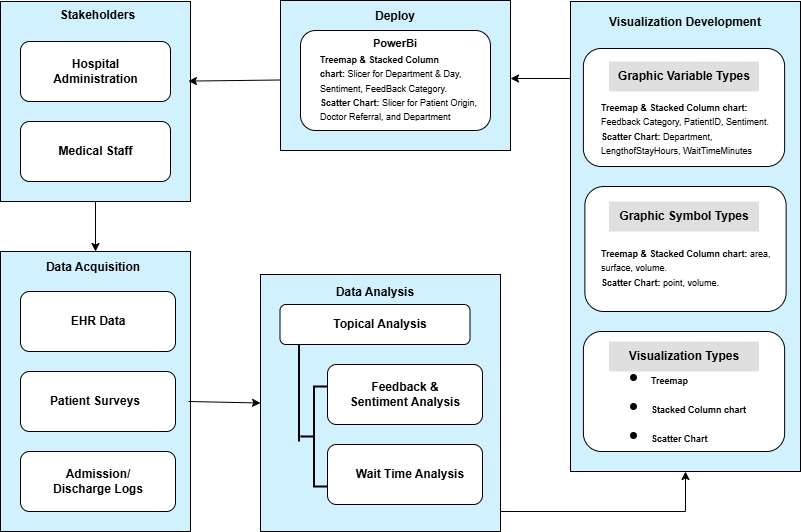

The diagram above was exported from draw.io. Its source (the exported page's mxGraphModel, read from the mxfile embedded in the PNG):
<mxGraphModel dx="1290" dy="522" grid="1" gridSize="10" guides="1" tooltips="1" connect="1" arrows="1" fold="1" page="1" pageScale="1" pageWidth="850" pageHeight="1100" math="0" shadow="0">
  <root>
    <mxCell id="0" />
    <mxCell id="1" parent="0" />
    <mxCell id="2UNtwQJ74j8_xFzt2yh5-33" value="" style="rounded=0;whiteSpace=wrap;html=1;fillColor=light-dark(#D1F1FF,var(--ge-dark-color, #121212));" vertex="1" parent="1">
      <mxGeometry x="30" y="350" width="190" height="280" as="geometry" />
    </mxCell>
    <mxCell id="2UNtwQJ74j8_xFzt2yh5-2" value="" style="rounded=0;whiteSpace=wrap;html=1;fillColor=light-dark(#D1F1FF,var(--ge-dark-color, #121212));" vertex="1" parent="1">
      <mxGeometry x="30" y="100" width="190" height="200" as="geometry" />
    </mxCell>
    <mxCell id="2UNtwQJ74j8_xFzt2yh5-1" value="" style="rounded=1;whiteSpace=wrap;html=1;" vertex="1" parent="1">
      <mxGeometry x="50" y="140" width="150" height="60" as="geometry" />
    </mxCell>
    <mxCell id="2UNtwQJ74j8_xFzt2yh5-3" value="" style="rounded=1;whiteSpace=wrap;html=1;" vertex="1" parent="1">
      <mxGeometry x="50" y="220" width="150" height="60" as="geometry" />
    </mxCell>
    <mxCell id="2UNtwQJ74j8_xFzt2yh5-4" value="&lt;b&gt;Stakeholders&lt;/b&gt;" style="text;html=1;align=center;verticalAlign=middle;whiteSpace=wrap;rounded=0;" vertex="1" parent="1">
      <mxGeometry x="65" y="110" width="125" height="8" as="geometry" />
    </mxCell>
    <mxCell id="2UNtwQJ74j8_xFzt2yh5-5" value="&lt;b&gt;Hospital Administration&lt;/b&gt;" style="text;html=1;align=center;verticalAlign=middle;whiteSpace=wrap;rounded=0;" vertex="1" parent="1">
      <mxGeometry x="62.5" y="155" width="125" height="30" as="geometry" />
    </mxCell>
    <mxCell id="2UNtwQJ74j8_xFzt2yh5-6" value="&lt;b&gt;Medical Staff&lt;/b&gt;" style="text;html=1;align=center;verticalAlign=middle;whiteSpace=wrap;rounded=0;" vertex="1" parent="1">
      <mxGeometry x="62.5" y="235" width="125" height="30" as="geometry" />
    </mxCell>
    <mxCell id="2UNtwQJ74j8_xFzt2yh5-15" value="" style="rounded=0;whiteSpace=wrap;html=1;fillColor=light-dark(#D1F1FF,#000000);" vertex="1" parent="1">
      <mxGeometry x="310" y="99" width="230" height="150" as="geometry" />
    </mxCell>
    <mxCell id="2UNtwQJ74j8_xFzt2yh5-16" value="" style="rounded=1;whiteSpace=wrap;html=1;" vertex="1" parent="1">
      <mxGeometry x="50" y="390" width="155" height="60" as="geometry" />
    </mxCell>
    <mxCell id="2UNtwQJ74j8_xFzt2yh5-17" value="" style="rounded=1;whiteSpace=wrap;html=1;" vertex="1" parent="1">
      <mxGeometry x="50" y="470" width="155" height="60" as="geometry" />
    </mxCell>
    <mxCell id="2UNtwQJ74j8_xFzt2yh5-18" value="&lt;b&gt;Data Acquisition&lt;/b&gt;" style="text;html=1;align=center;verticalAlign=middle;whiteSpace=wrap;rounded=0;" vertex="1" parent="1">
      <mxGeometry x="57.5" y="362" width="130" height="8" as="geometry" />
    </mxCell>
    <mxCell id="2UNtwQJ74j8_xFzt2yh5-19" value="&lt;b&gt;EHR Data&lt;/b&gt;" style="text;html=1;align=center;verticalAlign=middle;whiteSpace=wrap;rounded=0;" vertex="1" parent="1">
      <mxGeometry x="62.5" y="405" width="130" height="30" as="geometry" />
    </mxCell>
    <mxCell id="2UNtwQJ74j8_xFzt2yh5-20" value="&lt;b&gt;Patient Surveys&lt;/b&gt;" style="text;html=1;align=center;verticalAlign=middle;whiteSpace=wrap;rounded=0;" vertex="1" parent="1">
      <mxGeometry x="60" y="485" width="130" height="30" as="geometry" />
    </mxCell>
    <mxCell id="2UNtwQJ74j8_xFzt2yh5-21" value="" style="rounded=1;whiteSpace=wrap;html=1;" vertex="1" parent="1">
      <mxGeometry x="50" y="550" width="155" height="60" as="geometry" />
    </mxCell>
    <mxCell id="2UNtwQJ74j8_xFzt2yh5-22" value="&lt;b&gt;Admission/&lt;/b&gt;&lt;div&gt;&lt;b&gt;Discharge Logs&lt;/b&gt;&lt;/div&gt;" style="text;html=1;align=center;verticalAlign=middle;whiteSpace=wrap;rounded=0;" vertex="1" parent="1">
      <mxGeometry x="62.5" y="565" width="130" height="30" as="geometry" />
    </mxCell>
    <mxCell id="2UNtwQJ74j8_xFzt2yh5-31" value="" style="rounded=0;whiteSpace=wrap;html=1;fillColor=light-dark(#D1F1FF,#000000);" vertex="1" parent="1">
      <mxGeometry x="600" y="100" width="230" height="470" as="geometry" />
    </mxCell>
    <mxCell id="2UNtwQJ74j8_xFzt2yh5-32" value="&lt;b&gt;Visualization Development&lt;/b&gt;" style="text;html=1;align=center;verticalAlign=middle;whiteSpace=wrap;rounded=0;" vertex="1" parent="1">
      <mxGeometry x="629.25" y="112" width="172" height="18" as="geometry" />
    </mxCell>
    <mxCell id="2UNtwQJ74j8_xFzt2yh5-49" value="" style="edgeStyle=orthogonalEdgeStyle;rounded=0;orthogonalLoop=1;jettySize=auto;html=1;" edge="1" parent="1" source="2UNtwQJ74j8_xFzt2yh5-34" target="2UNtwQJ74j8_xFzt2yh5-31">
      <mxGeometry relative="1" as="geometry">
        <Array as="points">
          <mxPoint x="715" y="610" />
        </Array>
      </mxGeometry>
    </mxCell>
    <mxCell id="2UNtwQJ74j8_xFzt2yh5-34" value="" style="rounded=0;whiteSpace=wrap;html=1;fillColor=light-dark(#D1F1FF,#000000);" vertex="1" parent="1">
      <mxGeometry x="290" y="373" width="240" height="257" as="geometry" />
    </mxCell>
    <mxCell id="2UNtwQJ74j8_xFzt2yh5-35" value="" style="rounded=1;whiteSpace=wrap;html=1;" vertex="1" parent="1">
      <mxGeometry x="309.5" y="403" width="190" height="40" as="geometry" />
    </mxCell>
    <mxCell id="2UNtwQJ74j8_xFzt2yh5-36" value="" style="rounded=1;whiteSpace=wrap;html=1;" vertex="1" parent="1">
      <mxGeometry x="357" y="463" width="155" height="60" as="geometry" />
    </mxCell>
    <mxCell id="2UNtwQJ74j8_xFzt2yh5-37" value="" style="rounded=1;whiteSpace=wrap;html=1;" vertex="1" parent="1">
      <mxGeometry x="357" y="543" width="155" height="60" as="geometry" />
    </mxCell>
    <mxCell id="2UNtwQJ74j8_xFzt2yh5-38" value="&lt;b&gt;Data Analysis&lt;/b&gt;" style="text;html=1;align=center;verticalAlign=middle;whiteSpace=wrap;rounded=0;" vertex="1" parent="1">
      <mxGeometry x="339.5" y="387" width="130" height="8" as="geometry" />
    </mxCell>
    <mxCell id="2UNtwQJ74j8_xFzt2yh5-39" value="&lt;b&gt;Topical Analysis&lt;/b&gt;" style="text;html=1;align=center;verticalAlign=middle;whiteSpace=wrap;rounded=0;" vertex="1" parent="1">
      <mxGeometry x="351.25" y="408" width="117.5" height="30" as="geometry" />
    </mxCell>
    <mxCell id="2UNtwQJ74j8_xFzt2yh5-40" value="&lt;b&gt;Feedback &amp;amp; Sentiment Analysis&lt;/b&gt;" style="text;html=1;align=center;verticalAlign=middle;whiteSpace=wrap;rounded=0;" vertex="1" parent="1">
      <mxGeometry x="369.5" y="478" width="130" height="30" as="geometry" />
    </mxCell>
    <mxCell id="2UNtwQJ74j8_xFzt2yh5-41" value="&lt;b&gt;Wait Time Analysis&lt;/b&gt;" style="text;html=1;align=center;verticalAlign=middle;whiteSpace=wrap;rounded=0;" vertex="1" parent="1">
      <mxGeometry x="374.99" y="558" width="130" height="30" as="geometry" />
    </mxCell>
    <mxCell id="2UNtwQJ74j8_xFzt2yh5-47" value="" style="endArrow=classic;html=1;rounded=0;exitX=0.5;exitY=1;exitDx=0;exitDy=0;entryX=0.5;entryY=0;entryDx=0;entryDy=0;" edge="1" parent="1" source="2UNtwQJ74j8_xFzt2yh5-2" target="2UNtwQJ74j8_xFzt2yh5-33">
      <mxGeometry width="50" height="50" relative="1" as="geometry">
        <mxPoint x="140" y="370" as="sourcePoint" />
        <mxPoint x="190" y="320" as="targetPoint" />
      </mxGeometry>
    </mxCell>
    <mxCell id="2UNtwQJ74j8_xFzt2yh5-48" value="" style="endArrow=classic;html=1;rounded=0;entryX=0;entryY=0.5;entryDx=0;entryDy=0;" edge="1" parent="1" target="2UNtwQJ74j8_xFzt2yh5-34">
      <mxGeometry width="50" height="50" relative="1" as="geometry">
        <mxPoint x="218" y="500" as="sourcePoint" />
        <mxPoint x="190" y="480" as="targetPoint" />
      </mxGeometry>
    </mxCell>
    <mxCell id="2UNtwQJ74j8_xFzt2yh5-50" value="" style="rounded=1;whiteSpace=wrap;html=1;" vertex="1" parent="1">
      <mxGeometry x="612.88" y="147" width="201.25" height="118" as="geometry" />
    </mxCell>
    <mxCell id="2UNtwQJ74j8_xFzt2yh5-52" value="&lt;h1 style=&quot;text-align: justify; margin-top: 0px;&quot;&gt;&lt;br&gt;&lt;/h1&gt;&lt;b style=&quot;background-color: transparent; color: light-dark(rgb(0, 0, 0), rgb(255, 255, 255)); font-size: 9px;&quot;&gt;Treemap &amp;amp; Stacked Column chart:&lt;/b&gt;&lt;span style=&quot;background-color: transparent; color: light-dark(rgb(0, 0, 0), rgb(255, 255, 255)); font-size: 9px;&quot;&gt; Feedback Category, PatientID, Sentiment.&lt;br&gt;&lt;/span&gt;&lt;b style=&quot;background-color: transparent; color: light-dark(rgb(0, 0, 0), rgb(255, 255, 255)); font-size: 9px;&quot;&gt;&lt;b style=&quot;background-color: transparent; color: light-dark(rgb(0, 0, 0), rgb(255, 255, 255));&quot;&gt;Scatter Chart:&lt;/b&gt;&lt;span style=&quot;background-color: transparent; color: light-dark(rgb(0, 0, 0), rgb(255, 255, 255)); font-weight: normal;&quot;&gt; Department, LengthofStayHours, WaitTimeMinutes&lt;/span&gt;&lt;/b&gt;&lt;p&gt;&lt;/p&gt;" style="text;html=1;whiteSpace=wrap;overflow=hidden;rounded=0;" vertex="1" parent="1">
      <mxGeometry x="628.75" y="147" width="172.5" height="118" as="geometry" />
    </mxCell>
    <mxCell id="2UNtwQJ74j8_xFzt2yh5-53" value="&lt;b&gt;Graphic Variable Types&lt;/b&gt;" style="text;html=1;align=center;verticalAlign=middle;whiteSpace=wrap;rounded=17;fillColor=#DFDFDF;" vertex="1" parent="1">
      <mxGeometry x="638.51" y="160" width="150" height="30" as="geometry" />
    </mxCell>
    <mxCell id="2UNtwQJ74j8_xFzt2yh5-60" value="" style="rounded=1;whiteSpace=wrap;html=1;" vertex="1" parent="1">
      <mxGeometry x="614.37" y="285" width="201.25" height="125" as="geometry" />
    </mxCell>
    <mxCell id="2UNtwQJ74j8_xFzt2yh5-61" value="&lt;h1 style=&quot;text-align: justify; margin-top: 0px;&quot;&gt;&lt;br&gt;&lt;/h1&gt;&lt;b style=&quot;background-color: transparent; color: light-dark(rgb(0, 0, 0), rgb(255, 255, 255)); font-size: 9px;&quot;&gt;Treemap &amp;amp; Stacked Column chart:&lt;/b&gt;&lt;span style=&quot;background-color: transparent; color: light-dark(rgb(0, 0, 0), rgb(255, 255, 255)); font-size: 9px;&quot;&gt;&amp;nbsp;area, surface, volume.&lt;br&gt;&lt;/span&gt;&lt;b style=&quot;background-color: transparent; color: light-dark(rgb(0, 0, 0), rgb(255, 255, 255)); font-size: 9px;&quot;&gt;&lt;b style=&quot;background-color: transparent; color: light-dark(rgb(0, 0, 0), rgb(255, 255, 255));&quot;&gt;Scatter Chart:&lt;/b&gt;&lt;span style=&quot;background-color: transparent; color: light-dark(rgb(0, 0, 0), rgb(255, 255, 255)); font-weight: normal;&quot;&gt;&amp;nbsp;point, volume.&lt;/span&gt;&lt;/b&gt;&lt;p&gt;&lt;/p&gt;" style="text;html=1;whiteSpace=wrap;overflow=hidden;rounded=0;" vertex="1" parent="1">
      <mxGeometry x="628.75" y="292.5" width="172.5" height="107.5" as="geometry" />
    </mxCell>
    <mxCell id="2UNtwQJ74j8_xFzt2yh5-62" value="&lt;b&gt;Graphic Symbol Types&lt;/b&gt;" style="text;html=1;align=center;verticalAlign=middle;whiteSpace=wrap;rounded=17;fillColor=#DFDFDF;" vertex="1" parent="1">
      <mxGeometry x="638.51" y="300" width="150" height="30" as="geometry" />
    </mxCell>
    <mxCell id="2UNtwQJ74j8_xFzt2yh5-63" value="" style="rounded=1;whiteSpace=wrap;html=1;" vertex="1" parent="1">
      <mxGeometry x="612.89" y="430" width="201.25" height="120" as="geometry" />
    </mxCell>
    <mxCell id="2UNtwQJ74j8_xFzt2yh5-64" value="&lt;b&gt;Visualization Types&lt;/b&gt;" style="text;html=1;align=center;verticalAlign=middle;whiteSpace=wrap;rounded=17;fillColor=#DFDFDF;" vertex="1" parent="1">
      <mxGeometry x="638.51" y="440" width="150" height="30" as="geometry" />
    </mxCell>
    <mxCell id="2UNtwQJ74j8_xFzt2yh5-65" value="&lt;h1 style=&quot;text-align: justify; margin-top: 0px;&quot;&gt;&lt;ul&gt;&lt;li&gt;&lt;b style=&quot;background-color: transparent; color: light-dark(rgb(0, 0, 0), rgb(255, 255, 255)); text-align: left; font-size: 9px;&quot;&gt;Treemap&amp;nbsp;&lt;/b&gt;&lt;/li&gt;&lt;li&gt;&lt;b style=&quot;background-color: transparent; color: light-dark(rgb(0, 0, 0), rgb(255, 255, 255)); text-align: left; font-size: 9px;&quot;&gt;Stacked Column chart&lt;/b&gt;&lt;/li&gt;&lt;li&gt;&lt;b style=&quot;background-color: transparent; color: light-dark(rgb(0, 0, 0), rgb(255, 255, 255)); text-align: left; font-size: 9px;&quot;&gt;&lt;b style=&quot;background-color: transparent; color: light-dark(rgb(0, 0, 0), rgb(255, 255, 255));&quot;&gt;Scatter Chart&lt;/b&gt;&lt;/b&gt;&lt;/li&gt;&lt;/ul&gt;&lt;/h1&gt;&lt;p&gt;&lt;/p&gt;" style="text;html=1;whiteSpace=wrap;overflow=hidden;rounded=0;" vertex="1" parent="1">
      <mxGeometry x="638.51" y="430" width="151.49" height="115" as="geometry" />
    </mxCell>
    <mxCell id="2UNtwQJ74j8_xFzt2yh5-66" value="&lt;b&gt;Deploy&lt;/b&gt;" style="text;html=1;align=center;verticalAlign=middle;whiteSpace=wrap;rounded=0;" vertex="1" parent="1">
      <mxGeometry x="339.25" y="106" width="172" height="18" as="geometry" />
    </mxCell>
    <mxCell id="2UNtwQJ74j8_xFzt2yh5-67" value="" style="rounded=1;whiteSpace=wrap;html=1;" vertex="1" parent="1">
      <mxGeometry x="330" y="129" width="190" height="100" as="geometry" />
    </mxCell>
    <mxCell id="2UNtwQJ74j8_xFzt2yh5-68" value="&lt;font style=&quot;font-size: 11px;&quot;&gt;&lt;b style=&quot;&quot;&gt;PowerBi&lt;/b&gt;&lt;/font&gt;" style="text;html=1;align=center;verticalAlign=middle;whiteSpace=wrap;rounded=0;" vertex="1" parent="1">
      <mxGeometry x="344.99" y="130" width="160" height="24" as="geometry" />
    </mxCell>
    <mxCell id="2UNtwQJ74j8_xFzt2yh5-69" value="&lt;h1 style=&quot;text-align: justify; margin-top: 0px;&quot;&gt;&lt;br&gt;&lt;/h1&gt;&lt;b style=&quot;background-color: transparent; color: light-dark(rgb(0, 0, 0), rgb(255, 255, 255)); font-size: 9px;&quot;&gt;Treemap &amp;amp; Stacked Column chart:&lt;/b&gt;&lt;span style=&quot;background-color: transparent; color: light-dark(rgb(0, 0, 0), rgb(255, 255, 255)); font-size: 9px;&quot;&gt;&amp;nbsp;Slicer for Department &amp;amp; Day, Sentiment, FeedBack Category.&lt;br&gt;&lt;/span&gt;&lt;b style=&quot;background-color: transparent; color: light-dark(rgb(0, 0, 0), rgb(255, 255, 255)); font-size: 9px;&quot;&gt;&lt;b style=&quot;background-color: transparent; color: light-dark(rgb(0, 0, 0), rgb(255, 255, 255));&quot;&gt;Scatter Chart:&lt;/b&gt;&lt;span style=&quot;background-color: transparent; color: light-dark(rgb(0, 0, 0), rgb(255, 255, 255)); font-weight: normal;&quot;&gt;&amp;nbsp;Slicer for Patient Origin, Doctor Referral, and Department&lt;/span&gt;&lt;/b&gt;&lt;p&gt;&lt;/p&gt;" style="text;html=1;whiteSpace=wrap;overflow=hidden;rounded=0;" vertex="1" parent="1">
      <mxGeometry x="347.5" y="99" width="172.5" height="118" as="geometry" />
    </mxCell>
    <mxCell id="2UNtwQJ74j8_xFzt2yh5-71" value="" style="endArrow=classic;html=1;rounded=0;" edge="1" parent="1">
      <mxGeometry width="50" height="50" relative="1" as="geometry">
        <mxPoint x="600" y="177" as="sourcePoint" />
        <mxPoint x="540" y="177" as="targetPoint" />
      </mxGeometry>
    </mxCell>
    <mxCell id="2UNtwQJ74j8_xFzt2yh5-74" value="" style="endArrow=classic;html=1;rounded=0;entryX=0.989;entryY=0.398;entryDx=0;entryDy=0;entryPerimeter=0;" edge="1" parent="1" target="2UNtwQJ74j8_xFzt2yh5-2">
      <mxGeometry width="50" height="50" relative="1" as="geometry">
        <mxPoint x="309.5" y="178.5" as="sourcePoint" />
        <mxPoint x="249.5" y="178.5" as="targetPoint" />
      </mxGeometry>
    </mxCell>
    <mxCell id="2UNtwQJ74j8_xFzt2yh5-75" value="" style="strokeWidth=2;html=1;shape=mxgraph.flowchart.annotation_2;align=left;labelPosition=right;pointerEvents=1;direction=east;" vertex="1" parent="1">
      <mxGeometry x="330" y="485" width="27" height="100" as="geometry" />
    </mxCell>
    <mxCell id="2UNtwQJ74j8_xFzt2yh5-77" value="" style="line;strokeWidth=2;direction=south;html=1;" vertex="1" parent="1">
      <mxGeometry x="320" y="443" width="17" height="97" as="geometry" />
    </mxCell>
  </root>
</mxGraphModel>